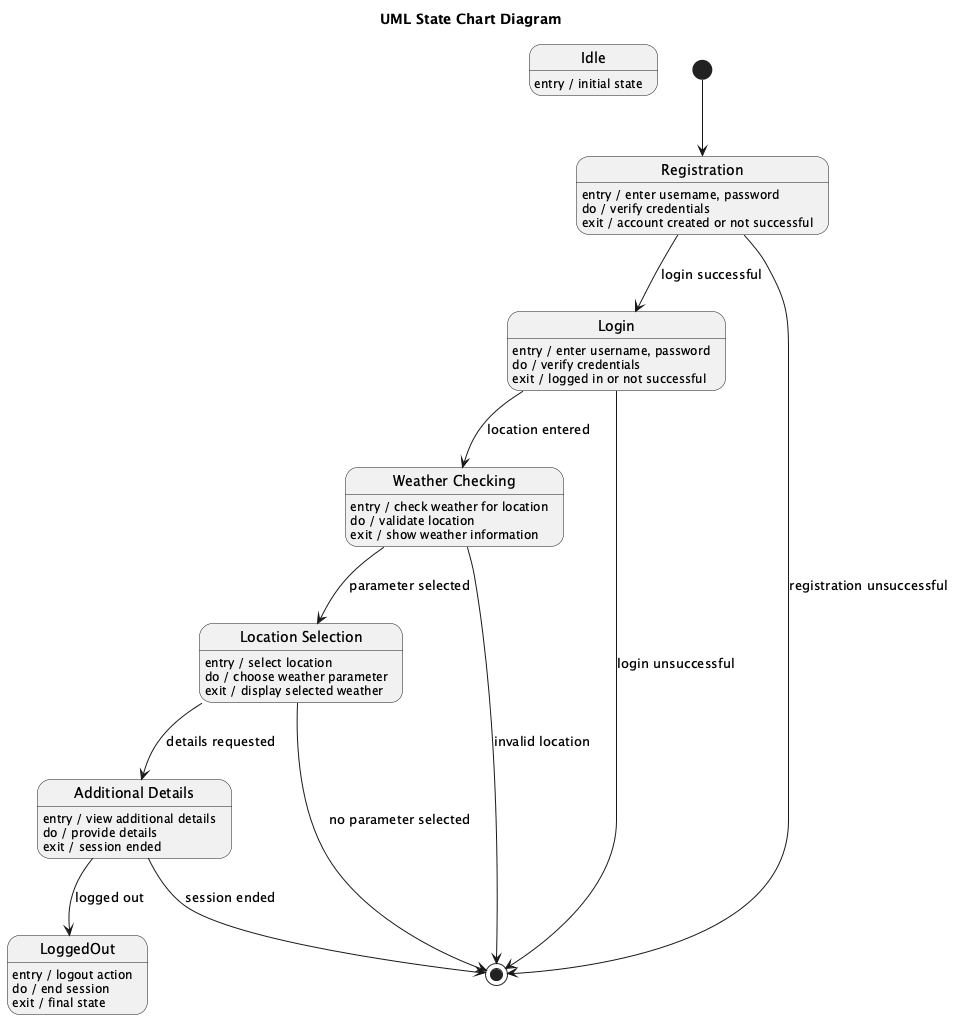

The diagram above was rendered by PlantUML. Its source (embedded in the PNG):
@startuml
title UML State Chart Diagram


state "Idle" as Idle
Idle : entry / initial state

state "Registration" as Registration
Registration : entry / enter username, password
Registration : do / verify credentials
Registration : exit / account created or not successful

state "Login" as Login
Login : entry / enter username, password
Login : do / verify credentials
Login : exit / logged in or not successful

state "Weather Checking" as WeatherChecking
WeatherChecking : entry / check weather for location
WeatherChecking : do / validate location
WeatherChecking : exit / show weather information

state "Location Selection" as LocationSelection
LocationSelection : entry / select location
LocationSelection : do / choose weather parameter
LocationSelection : exit / display selected weather

state "Additional Details" as AdditionalDetails
AdditionalDetails : entry / view additional details
AdditionalDetails : do / provide details
AdditionalDetails : exit / session ended

state "LoggedOut" as LoggedOut
LoggedOut : entry / logout action
LoggedOut : do / end session
LoggedOut : exit / final state


[*] --> Registration
Registration --> Login : login successful
Login --> WeatherChecking : location entered
WeatherChecking --> LocationSelection : parameter selected
LocationSelection --> AdditionalDetails : details requested
AdditionalDetails --> LoggedOut : logged out

Login --> [*] : login unsuccessful
Registration --> [*] : registration unsuccessful
WeatherChecking --> [*] : invalid location
LocationSelection --> [*] : no parameter selected
AdditionalDetails --> [*] : session ended

@enduml